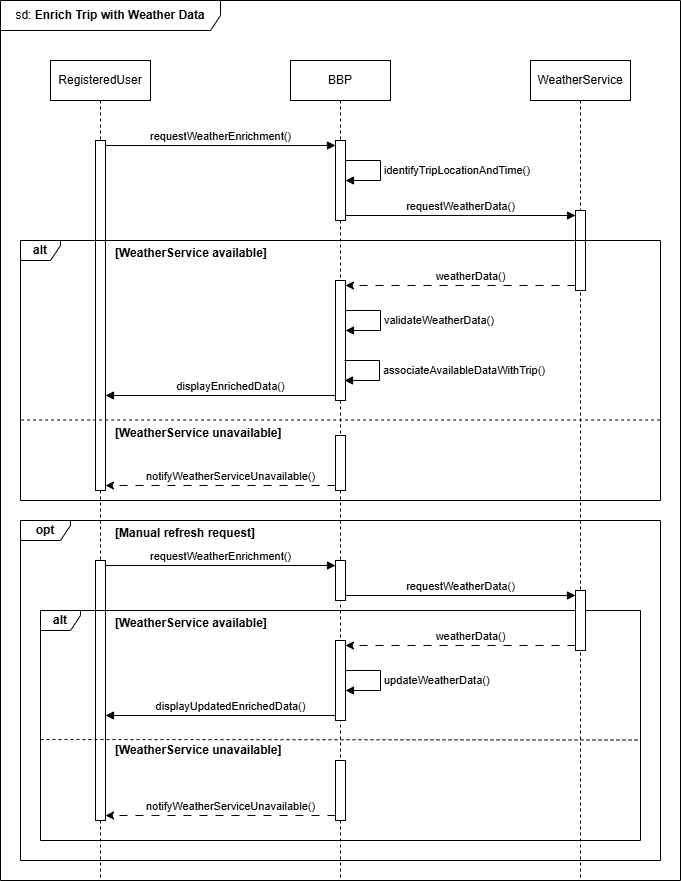

The diagram above was exported from draw.io. Its source (the exported page's mxGraphModel, read from the mxfile embedded in the PNG):
<mxGraphModel dx="788" dy="570" grid="1" gridSize="10" guides="1" tooltips="1" connect="1" arrows="1" fold="1" page="1" pageScale="1" pageWidth="850" pageHeight="1100" math="0" shadow="0">
  <root>
    <mxCell id="d1EnzXp5GYVPoi5q5abj-0" />
    <mxCell id="d1EnzXp5GYVPoi5q5abj-1" parent="d1EnzXp5GYVPoi5q5abj-0" />
    <mxCell id="d1EnzXp5GYVPoi5q5abj-2" parent="d1EnzXp5GYVPoi5q5abj-1" style="shape=umlLifeline;perimeter=lifelinePerimeter;whiteSpace=wrap;html=1;container=1;dropTarget=0;collapsible=0;recursiveResize=0;outlineConnect=0;portConstraint=eastwest;newEdgeStyle={&quot;curved&quot;:0,&quot;rounded&quot;:0};" value="RegisteredUser" vertex="1">
      <mxGeometry height="820" width="100" x="110" y="100" as="geometry" />
    </mxCell>
    <mxCell id="d1EnzXp5GYVPoi5q5abj-3" parent="d1EnzXp5GYVPoi5q5abj-2" style="html=1;points=[[0,0,0,0,5],[0,1,0,0,-5],[1,0,0,0,5],[1,1,0,0,-5]];perimeter=orthogonalPerimeter;outlineConnect=0;targetShapes=umlLifeline;portConstraint=eastwest;newEdgeStyle={&quot;curved&quot;:0,&quot;rounded&quot;:0};" value="" vertex="1">
      <mxGeometry height="350" width="10" x="45" y="80" as="geometry" />
    </mxCell>
    <mxCell id="d1EnzXp5GYVPoi5q5abj-4" parent="d1EnzXp5GYVPoi5q5abj-1" style="shape=umlFrame;whiteSpace=wrap;html=1;pointerEvents=0;width=220;height=30;" value="sd: &lt;b&gt;Enrich Trip with Weather Data&lt;/b&gt;" vertex="1">
      <mxGeometry height="880" width="680" x="60" y="40" as="geometry" />
    </mxCell>
    <mxCell id="d1EnzXp5GYVPoi5q5abj-5" parent="d1EnzXp5GYVPoi5q5abj-1" style="shape=umlLifeline;perimeter=lifelinePerimeter;whiteSpace=wrap;html=1;container=1;dropTarget=0;collapsible=0;recursiveResize=0;outlineConnect=0;portConstraint=eastwest;newEdgeStyle={&quot;curved&quot;:0,&quot;rounded&quot;:0};" value="BBP" vertex="1">
      <mxGeometry height="820" width="100" x="350" y="100" as="geometry" />
    </mxCell>
    <mxCell id="d1EnzXp5GYVPoi5q5abj-6" parent="d1EnzXp5GYVPoi5q5abj-5" style="html=1;points=[[0,0,0,0,5],[0,1,0,0,-5],[1,0,0,0,5],[1,1,0,0,-5]];perimeter=orthogonalPerimeter;outlineConnect=0;targetShapes=umlLifeline;portConstraint=eastwest;newEdgeStyle={&quot;curved&quot;:0,&quot;rounded&quot;:0};" value="" vertex="1">
      <mxGeometry height="80" width="10" x="45" y="80" as="geometry" />
    </mxCell>
    <mxCell id="d1EnzXp5GYVPoi5q5abj-7" parent="d1EnzXp5GYVPoi5q5abj-5" style="html=1;points=[[0,0,0,0,5],[0,1,0,0,-5],[1,0,0,0,5],[1,1,0,0,-5]];perimeter=orthogonalPerimeter;outlineConnect=0;targetShapes=umlLifeline;portConstraint=eastwest;newEdgeStyle={&quot;curved&quot;:0,&quot;rounded&quot;:0};" value="" vertex="1">
      <mxGeometry height="120" width="10" x="45" y="220" as="geometry" />
    </mxCell>
    <mxCell id="d1EnzXp5GYVPoi5q5abj-36" edge="1" parent="d1EnzXp5GYVPoi5q5abj-5" source="d1EnzXp5GYVPoi5q5abj-6" style="html=1;align=left;spacingLeft=2;endArrow=block;rounded=0;edgeStyle=orthogonalEdgeStyle;curved=0;rounded=0;" target="d1EnzXp5GYVPoi5q5abj-6" value="identifyTripLocationAndTime()">
      <mxGeometry relative="1" as="geometry">
        <Array as="points">
          <mxPoint x="90" y="100" />
          <mxPoint x="90" y="120" />
        </Array>
        <mxPoint x="60" y="100" as="sourcePoint" />
        <mxPoint x="60" y="120" as="targetPoint" />
      </mxGeometry>
    </mxCell>
    <mxCell id="d1EnzXp5GYVPoi5q5abj-8" parent="d1EnzXp5GYVPoi5q5abj-1" style="shape=umlLifeline;perimeter=lifelinePerimeter;whiteSpace=wrap;html=1;container=1;dropTarget=0;collapsible=0;recursiveResize=0;outlineConnect=0;portConstraint=eastwest;newEdgeStyle={&quot;curved&quot;:0,&quot;rounded&quot;:0};" value="WeatherService" vertex="1">
      <mxGeometry height="820" width="100" x="590" y="100" as="geometry" />
    </mxCell>
    <mxCell id="m9V_iB2PHPaEVs-XnWho-0" parent="d1EnzXp5GYVPoi5q5abj-8" style="html=1;points=[[0,0,0,0,5],[0,1,0,0,-5],[1,0,0,0,5],[1,1,0,0,-5]];perimeter=orthogonalPerimeter;outlineConnect=0;targetShapes=umlLifeline;portConstraint=eastwest;newEdgeStyle={&quot;curved&quot;:0,&quot;rounded&quot;:0};" value="" vertex="1">
      <mxGeometry height="80" width="10" x="45" y="150" as="geometry" />
    </mxCell>
    <mxCell id="d1EnzXp5GYVPoi5q5abj-11" edge="1" parent="d1EnzXp5GYVPoi5q5abj-1" source="d1EnzXp5GYVPoi5q5abj-3" style="html=1;verticalAlign=bottom;startArrow=none;endArrow=block;startSize=8;curved=0;rounded=0;entryX=0;entryY=0;entryDx=0;entryDy=5;startFill=0;exitX=1;exitY=0;exitDx=0;exitDy=5;exitPerimeter=0;" target="d1EnzXp5GYVPoi5q5abj-6" value="requestWeatherEnrichment()">
      <mxGeometry relative="1" as="geometry">
        <mxPoint x="180" y="185" as="sourcePoint" />
      </mxGeometry>
    </mxCell>
    <mxCell id="d1EnzXp5GYVPoi5q5abj-13" parent="d1EnzXp5GYVPoi5q5abj-1" style="shape=umlFrame;whiteSpace=wrap;html=1;pointerEvents=0;width=40;height=20;" value="&lt;b&gt;alt&lt;/b&gt;" vertex="1">
      <mxGeometry height="260" width="640" x="80" y="280" as="geometry" />
    </mxCell>
    <mxCell id="d1EnzXp5GYVPoi5q5abj-15" parent="d1EnzXp5GYVPoi5q5abj-1" style="text;align=left;fontStyle=1;verticalAlign=middle;spacingLeft=3;spacingRight=3;strokeColor=none;rotatable=0;points=[[0,0.5],[1,0.5]];portConstraint=eastwest;html=1;" value="[WeatherService available]" vertex="1">
      <mxGeometry height="26" width="160" x="170" y="280" as="geometry" />
    </mxCell>
    <mxCell id="d1EnzXp5GYVPoi5q5abj-22" edge="1" parent="d1EnzXp5GYVPoi5q5abj-1" source="m9V_iB2PHPaEVs-XnWho-0" style="rounded=0;orthogonalLoop=1;jettySize=auto;html=1;exitX=0;exitY=1;exitDx=0;exitDy=-5;exitPerimeter=0;dashed=1;dashPattern=8 8;entryX=1;entryY=0;entryDx=0;entryDy=5;entryPerimeter=0;" target="d1EnzXp5GYVPoi5q5abj-7" value="">
      <mxGeometry relative="1" as="geometry">
        <mxPoint x="535" y="485" as="sourcePoint" />
        <mxPoint x="395" y="490" as="targetPoint" />
      </mxGeometry>
    </mxCell>
    <mxCell id="d1EnzXp5GYVPoi5q5abj-23" connectable="0" parent="d1EnzXp5GYVPoi5q5abj-22" style="edgeLabel;html=1;align=center;verticalAlign=middle;resizable=0;points=[];" value="weatherData()" vertex="1">
      <mxGeometry relative="1" x="-0.1958" y="-3" as="geometry">
        <mxPoint x="-14" y="-7" as="offset" />
      </mxGeometry>
    </mxCell>
    <mxCell id="d1EnzXp5GYVPoi5q5abj-30" parent="d1EnzXp5GYVPoi5q5abj-1" style="shape=umlFrame;whiteSpace=wrap;html=1;pointerEvents=0;width=50;height=20;" value="&lt;b&gt;opt&lt;/b&gt;" vertex="1">
      <mxGeometry height="340" width="640" x="80" y="560" as="geometry" />
    </mxCell>
    <mxCell id="m9V_iB2PHPaEVs-XnWho-1" edge="1" parent="d1EnzXp5GYVPoi5q5abj-1" source="d1EnzXp5GYVPoi5q5abj-6" style="html=1;verticalAlign=bottom;endArrow=block;curved=0;rounded=0;exitX=1;exitY=1;exitDx=0;exitDy=-5;exitPerimeter=0;entryX=0;entryY=0;entryDx=0;entryDy=5;entryPerimeter=0;" target="m9V_iB2PHPaEVs-XnWho-0" value="requestWeatherData()">
      <mxGeometry relative="1" width="80" as="geometry">
        <mxPoint x="440" y="270" as="sourcePoint" />
        <mxPoint x="520" y="270" as="targetPoint" />
      </mxGeometry>
    </mxCell>
    <mxCell id="m9V_iB2PHPaEVs-XnWho-3" edge="1" parent="d1EnzXp5GYVPoi5q5abj-1" style="html=1;align=left;spacingLeft=2;endArrow=block;rounded=0;edgeStyle=orthogonalEdgeStyle;curved=0;rounded=0;" value="validateWeatherData()">
      <mxGeometry relative="1" as="geometry">
        <Array as="points">
          <mxPoint x="440" y="350" />
          <mxPoint x="440" y="370" />
        </Array>
        <mxPoint x="405" y="350" as="sourcePoint" />
        <mxPoint x="405" y="370" as="targetPoint" />
      </mxGeometry>
    </mxCell>
    <mxCell id="m9V_iB2PHPaEVs-XnWho-4" edge="1" parent="d1EnzXp5GYVPoi5q5abj-1" style="html=1;align=left;spacingLeft=2;endArrow=block;rounded=0;edgeStyle=orthogonalEdgeStyle;curved=0;rounded=0;" value="associateAvailableDataWithTrip()">
      <mxGeometry relative="1" as="geometry">
        <Array as="points">
          <mxPoint x="439" y="400" />
          <mxPoint x="439" y="420" />
        </Array>
        <mxPoint x="404" y="400" as="sourcePoint" />
        <mxPoint x="404" y="420" as="targetPoint" />
      </mxGeometry>
    </mxCell>
    <mxCell id="m9V_iB2PHPaEVs-XnWho-6" edge="1" parent="d1EnzXp5GYVPoi5q5abj-1" source="d1EnzXp5GYVPoi5q5abj-7" style="rounded=0;orthogonalLoop=1;jettySize=auto;html=1;exitX=0;exitY=1;exitDx=0;exitDy=-5;exitPerimeter=0;endArrow=block;endFill=1;" target="d1EnzXp5GYVPoi5q5abj-3" value="">
      <mxGeometry relative="1" as="geometry">
        <mxPoint x="380" y="470" as="sourcePoint" />
        <mxPoint x="150" y="470" as="targetPoint" />
      </mxGeometry>
    </mxCell>
    <mxCell id="m9V_iB2PHPaEVs-XnWho-7" connectable="0" parent="m9V_iB2PHPaEVs-XnWho-6" style="edgeLabel;html=1;align=center;verticalAlign=middle;resizable=0;points=[];" value="displayEnrichedData()" vertex="1">
      <mxGeometry relative="1" x="-0.1958" y="-3" as="geometry">
        <mxPoint x="-14" y="-7" as="offset" />
      </mxGeometry>
    </mxCell>
    <mxCell id="m9V_iB2PHPaEVs-XnWho-8" edge="1" parent="d1EnzXp5GYVPoi5q5abj-1" style="endArrow=none;dashed=1;html=1;rounded=0;exitX=0.001;exitY=0.285;exitDx=0;exitDy=0;exitPerimeter=0;entryX=0.999;entryY=0.285;entryDx=0;entryDy=0;entryPerimeter=0;" value="">
      <mxGeometry height="50" relative="1" width="50" as="geometry">
        <mxPoint x="80.63999999999999" y="459.5000000000001" as="sourcePoint" />
        <mxPoint x="719.3600000000001" y="459.5000000000001" as="targetPoint" />
      </mxGeometry>
    </mxCell>
    <mxCell id="m9V_iB2PHPaEVs-XnWho-9" edge="1" parent="d1EnzXp5GYVPoi5q5abj-1" source="m9V_iB2PHPaEVs-XnWho-11" style="rounded=0;orthogonalLoop=1;jettySize=auto;html=1;exitX=0;exitY=1;exitDx=0;exitDy=-5;exitPerimeter=0;dashed=1;dashPattern=8 8;" target="d1EnzXp5GYVPoi5q5abj-3" value="">
      <mxGeometry relative="1" as="geometry">
        <mxPoint x="400" y="490" as="sourcePoint" />
        <mxPoint x="170" y="490" as="targetPoint" />
      </mxGeometry>
    </mxCell>
    <mxCell id="m9V_iB2PHPaEVs-XnWho-10" connectable="0" parent="m9V_iB2PHPaEVs-XnWho-9" style="edgeLabel;html=1;align=center;verticalAlign=middle;resizable=0;points=[];" value="notifyWeatherServiceUnavailable()" vertex="1">
      <mxGeometry relative="1" x="-0.1958" y="-3" as="geometry">
        <mxPoint x="-14" y="-7" as="offset" />
      </mxGeometry>
    </mxCell>
    <mxCell id="m9V_iB2PHPaEVs-XnWho-11" parent="d1EnzXp5GYVPoi5q5abj-1" style="html=1;points=[[0,0,0,0,5],[0,1,0,0,-5],[1,0,0,0,5],[1,1,0,0,-5]];perimeter=orthogonalPerimeter;outlineConnect=0;targetShapes=umlLifeline;portConstraint=eastwest;newEdgeStyle={&quot;curved&quot;:0,&quot;rounded&quot;:0};" value="" vertex="1">
      <mxGeometry height="55" width="10" x="395" y="475" as="geometry" />
    </mxCell>
    <mxCell id="m9V_iB2PHPaEVs-XnWho-12" parent="d1EnzXp5GYVPoi5q5abj-1" style="text;align=left;fontStyle=1;verticalAlign=middle;spacingLeft=3;spacingRight=3;strokeColor=none;rotatable=0;points=[[0,0.5],[1,0.5]];portConstraint=eastwest;html=1;" value="[WeatherService unavailable]" vertex="1">
      <mxGeometry height="26" width="160" x="170" y="460" as="geometry" />
    </mxCell>
    <mxCell id="m9V_iB2PHPaEVs-XnWho-13" parent="d1EnzXp5GYVPoi5q5abj-1" style="text;align=left;fontStyle=1;verticalAlign=middle;spacingLeft=3;spacingRight=3;strokeColor=none;rotatable=0;points=[[0,0.5],[1,0.5]];portConstraint=eastwest;html=1;" value="[Manual refresh request]" vertex="1">
      <mxGeometry height="26" width="160" x="170" y="560" as="geometry" />
    </mxCell>
    <mxCell id="m9V_iB2PHPaEVs-XnWho-14" parent="d1EnzXp5GYVPoi5q5abj-1" style="html=1;points=[[0,0,0,0,5],[0,1,0,0,-5],[1,0,0,0,5],[1,1,0,0,-5]];perimeter=orthogonalPerimeter;outlineConnect=0;targetShapes=umlLifeline;portConstraint=eastwest;newEdgeStyle={&quot;curved&quot;:0,&quot;rounded&quot;:0};" value="" vertex="1">
      <mxGeometry height="260" width="10" x="155" y="600" as="geometry" />
    </mxCell>
    <mxCell id="m9V_iB2PHPaEVs-XnWho-30" parent="d1EnzXp5GYVPoi5q5abj-1" style="html=1;points=[[0,0,0,0,5],[0,1,0,0,-5],[1,0,0,0,5],[1,1,0,0,-5]];perimeter=orthogonalPerimeter;outlineConnect=0;targetShapes=umlLifeline;portConstraint=eastwest;newEdgeStyle={&quot;curved&quot;:0,&quot;rounded&quot;:0};" value="" vertex="1">
      <mxGeometry height="80" width="10" x="395" y="680" as="geometry" />
    </mxCell>
    <mxCell id="m9V_iB2PHPaEVs-XnWho-31" parent="d1EnzXp5GYVPoi5q5abj-1" style="shape=umlFrame;whiteSpace=wrap;html=1;pointerEvents=0;width=40;height=20;" value="&lt;b&gt;alt&lt;/b&gt;" vertex="1">
      <mxGeometry height="230" width="600" x="100" y="650" as="geometry" />
    </mxCell>
    <mxCell id="m9V_iB2PHPaEVs-XnWho-32" parent="d1EnzXp5GYVPoi5q5abj-1" style="text;align=left;fontStyle=1;verticalAlign=middle;spacingLeft=3;spacingRight=3;strokeColor=none;rotatable=0;points=[[0,0.5],[1,0.5]];portConstraint=eastwest;html=1;" value="[WeatherService available]" vertex="1">
      <mxGeometry height="26" width="160" x="170" y="650" as="geometry" />
    </mxCell>
    <mxCell id="m9V_iB2PHPaEVs-XnWho-33" edge="1" parent="d1EnzXp5GYVPoi5q5abj-1" source="m9V_iB2PHPaEVs-XnWho-52" style="rounded=0;orthogonalLoop=1;jettySize=auto;html=1;exitX=0;exitY=1;exitDx=0;exitDy=-5;exitPerimeter=0;dashed=1;dashPattern=8 8;entryX=1;entryY=0;entryDx=0;entryDy=5;entryPerimeter=0;" target="m9V_iB2PHPaEVs-XnWho-30" value="">
      <mxGeometry relative="1" as="geometry">
        <mxPoint x="635" y="715" as="sourcePoint" />
        <mxPoint x="395" y="880" as="targetPoint" />
      </mxGeometry>
    </mxCell>
    <mxCell id="m9V_iB2PHPaEVs-XnWho-34" connectable="0" parent="m9V_iB2PHPaEVs-XnWho-33" style="edgeLabel;html=1;align=center;verticalAlign=middle;resizable=0;points=[];" value="weatherData()" vertex="1">
      <mxGeometry relative="1" x="-0.1958" y="-3" as="geometry">
        <mxPoint x="-14" y="-7" as="offset" />
      </mxGeometry>
    </mxCell>
    <mxCell id="m9V_iB2PHPaEVs-XnWho-36" edge="1" parent="d1EnzXp5GYVPoi5q5abj-1" style="html=1;align=left;spacingLeft=2;endArrow=block;rounded=0;edgeStyle=orthogonalEdgeStyle;curved=0;rounded=0;" value="updateWeatherData()">
      <mxGeometry relative="1" as="geometry">
        <Array as="points">
          <mxPoint x="440" y="710" />
          <mxPoint x="440" y="730" />
        </Array>
        <mxPoint x="405" y="710" as="sourcePoint" />
        <mxPoint x="405" y="730" as="targetPoint" />
      </mxGeometry>
    </mxCell>
    <mxCell id="m9V_iB2PHPaEVs-XnWho-37" edge="1" parent="d1EnzXp5GYVPoi5q5abj-1" source="m9V_iB2PHPaEVs-XnWho-30" style="rounded=0;orthogonalLoop=1;jettySize=auto;html=1;exitX=0;exitY=1;exitDx=0;exitDy=-5;exitPerimeter=0;endArrow=block;endFill=1;" target="m9V_iB2PHPaEVs-XnWho-14" value="">
      <mxGeometry relative="1" as="geometry">
        <mxPoint x="380" y="860" as="sourcePoint" />
        <mxPoint x="165" y="825" as="targetPoint" />
      </mxGeometry>
    </mxCell>
    <mxCell id="m9V_iB2PHPaEVs-XnWho-38" connectable="0" parent="m9V_iB2PHPaEVs-XnWho-37" style="edgeLabel;html=1;align=center;verticalAlign=middle;resizable=0;points=[];" value="displayUpdatedEnrichedData()" vertex="1">
      <mxGeometry relative="1" x="-0.1958" y="-3" as="geometry">
        <mxPoint x="-14" y="-7" as="offset" />
      </mxGeometry>
    </mxCell>
    <mxCell id="m9V_iB2PHPaEVs-XnWho-39" edge="1" parent="d1EnzXp5GYVPoi5q5abj-1" source="m9V_iB2PHPaEVs-XnWho-31" style="endArrow=none;dashed=1;html=1;rounded=0;exitX=0;exitY=0.561;exitDx=0;exitDy=0;exitPerimeter=0;entryX=0.999;entryY=0.563;entryDx=0;entryDy=0;entryPerimeter=0;" target="m9V_iB2PHPaEVs-XnWho-31" value="">
      <mxGeometry height="50" relative="1" width="50" as="geometry">
        <mxPoint x="100" y="850" as="sourcePoint" />
        <mxPoint x="700" y="850" as="targetPoint" />
      </mxGeometry>
    </mxCell>
    <mxCell id="m9V_iB2PHPaEVs-XnWho-40" edge="1" parent="d1EnzXp5GYVPoi5q5abj-1" source="m9V_iB2PHPaEVs-XnWho-42" style="rounded=0;orthogonalLoop=1;jettySize=auto;html=1;exitX=0;exitY=1;exitDx=0;exitDy=-5;exitPerimeter=0;dashed=1;dashPattern=8 8;entryX=1;entryY=1;entryDx=0;entryDy=-5;entryPerimeter=0;" target="m9V_iB2PHPaEVs-XnWho-14" value="">
      <mxGeometry relative="1" as="geometry">
        <mxPoint x="400" y="880" as="sourcePoint" />
        <mxPoint x="165" y="915" as="targetPoint" />
      </mxGeometry>
    </mxCell>
    <mxCell id="m9V_iB2PHPaEVs-XnWho-41" connectable="0" parent="m9V_iB2PHPaEVs-XnWho-40" style="edgeLabel;html=1;align=center;verticalAlign=middle;resizable=0;points=[];" value="notifyWeatherServiceUnavailable()" vertex="1">
      <mxGeometry relative="1" x="-0.1958" y="-3" as="geometry">
        <mxPoint x="-14" y="-7" as="offset" />
      </mxGeometry>
    </mxCell>
    <mxCell id="m9V_iB2PHPaEVs-XnWho-42" parent="d1EnzXp5GYVPoi5q5abj-1" style="html=1;points=[[0,0,0,0,5],[0,1,0,0,-5],[1,0,0,0,5],[1,1,0,0,-5]];perimeter=orthogonalPerimeter;outlineConnect=0;targetShapes=umlLifeline;portConstraint=eastwest;newEdgeStyle={&quot;curved&quot;:0,&quot;rounded&quot;:0};" value="" vertex="1">
      <mxGeometry height="60" width="10" x="395" y="800" as="geometry" />
    </mxCell>
    <mxCell id="m9V_iB2PHPaEVs-XnWho-43" parent="d1EnzXp5GYVPoi5q5abj-1" style="text;align=left;fontStyle=1;verticalAlign=middle;spacingLeft=3;spacingRight=3;strokeColor=none;rotatable=0;points=[[0,0.5],[1,0.5]];portConstraint=eastwest;html=1;" value="[WeatherService unavailable]" vertex="1">
      <mxGeometry height="26" width="160" x="170" y="777" as="geometry" />
    </mxCell>
    <mxCell id="m9V_iB2PHPaEVs-XnWho-48" parent="d1EnzXp5GYVPoi5q5abj-1" style="html=1;points=[[0,0,0,0,5],[0,1,0,0,-5],[1,0,0,0,5],[1,1,0,0,-5]];perimeter=orthogonalPerimeter;outlineConnect=0;targetShapes=umlLifeline;portConstraint=eastwest;newEdgeStyle={&quot;curved&quot;:0,&quot;rounded&quot;:0};" value="" vertex="1">
      <mxGeometry height="40" width="10" x="395" y="600" as="geometry" />
    </mxCell>
    <mxCell id="m9V_iB2PHPaEVs-XnWho-50" edge="1" parent="d1EnzXp5GYVPoi5q5abj-1" style="html=1;verticalAlign=bottom;startArrow=none;endArrow=block;startSize=8;curved=0;rounded=0;entryX=0;entryY=0;entryDx=0;entryDy=5;startFill=0;exitX=1;exitY=0;exitDx=0;exitDy=5;exitPerimeter=0;" target="m9V_iB2PHPaEVs-XnWho-48" value="requestWeatherEnrichment()">
      <mxGeometry relative="1" as="geometry">
        <mxPoint x="165" y="605" as="sourcePoint" />
      </mxGeometry>
    </mxCell>
    <mxCell id="m9V_iB2PHPaEVs-XnWho-51" edge="1" parent="d1EnzXp5GYVPoi5q5abj-1" source="m9V_iB2PHPaEVs-XnWho-48" style="html=1;verticalAlign=bottom;endArrow=block;curved=0;rounded=0;exitX=1;exitY=1;exitDx=0;exitDy=-5;exitPerimeter=0;entryX=0;entryY=0;entryDx=0;entryDy=5;entryPerimeter=0;" target="m9V_iB2PHPaEVs-XnWho-52" value="requestWeatherData()">
      <mxGeometry relative="1" width="80" as="geometry">
        <mxPoint x="440" y="690" as="sourcePoint" />
        <mxPoint x="635" y="675" as="targetPoint" />
      </mxGeometry>
    </mxCell>
    <mxCell id="m9V_iB2PHPaEVs-XnWho-52" parent="d1EnzXp5GYVPoi5q5abj-1" style="html=1;points=[[0,0,0,0,5],[0,1,0,0,-5],[1,0,0,0,5],[1,1,0,0,-5]];perimeter=orthogonalPerimeter;outlineConnect=0;targetShapes=umlLifeline;portConstraint=eastwest;newEdgeStyle={&quot;curved&quot;:0,&quot;rounded&quot;:0};" value="" vertex="1">
      <mxGeometry height="60" width="10" x="635" y="630" as="geometry" />
    </mxCell>
  </root>
</mxGraphModel>